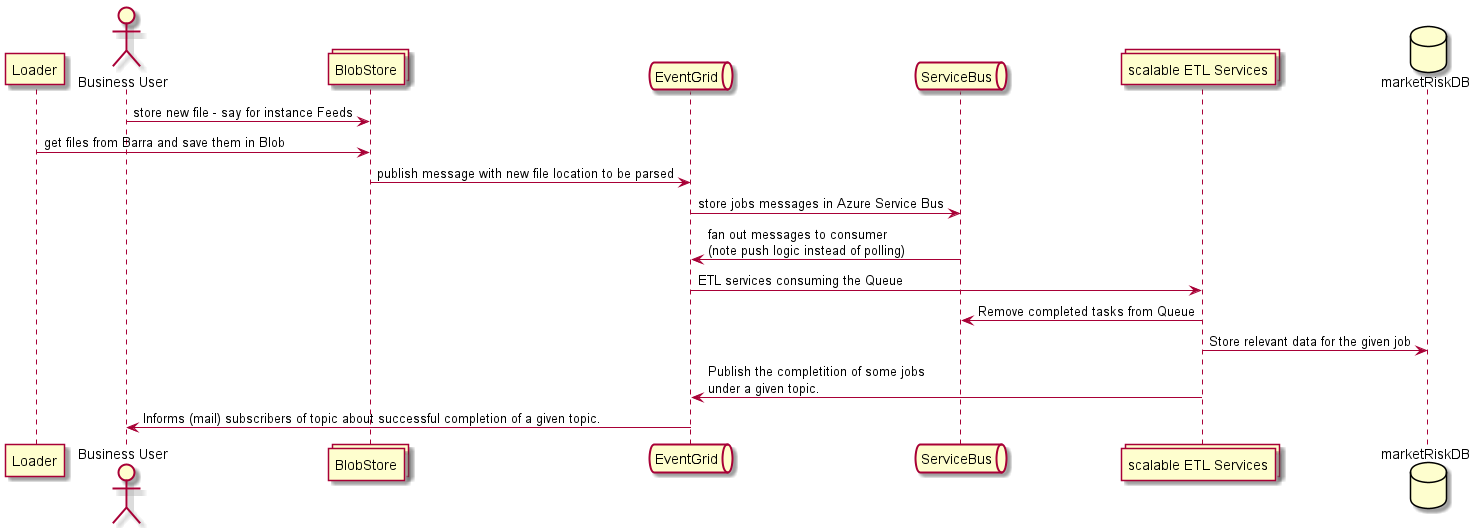

The diagram above was rendered by PlantUML. Its source (embedded in the PNG):
@startuml

''''''''''''''''''''''''''''''''''''''''''''''''''''''''''''''''
'
' Object Definition
' - note that the elements below have to respect the order 
' - through which they will be triggered in the activity diagram
' - such that everything is well visible
'
''''''''''''''''''''''''''''''''''''''''''''''''''''''''''''''''

participant     Loader               as BarraLoader
actor           BusinessUser         as "Business User"

collections     BlobStore            as BlobStore

queue           EventGrid            as EventGrid
queue           ServiceBus           as ServiceBus
collections     ETL                  as "scalable ETL Services"
database        marketRiskDB         as marketRiskDB


''''''''''''''''''''''''''''''''''''''''''''''''''''''''''''''''
'
' Activity Diagram
'
''''''''''''''''''''''''''''''''''''''''''''''''''''''''''''''''

BusinessUser -> BlobStore : store new file - say for instance Feeds
BarraLoader  -> BlobStore : get files from Barra and save them in Blob

BlobStore    -> EventGrid  : publish message with new file location to be parsed
EventGrid    -> ServiceBus : store jobs messages in Azure Service Bus
ServiceBus   -> EventGrid  : fan out messages to consumer \n(note push logic instead of polling)


EventGrid      -> ETL          : ETL services consuming the Queue
ETL            -> ServiceBus   : Remove completed tasks from Queue
ETL            -> marketRiskDB : Store relevant data for the given job

ETL            -> EventGrid    : Publish the completition of some jobs \nunder a given topic.

EventGrid      -> BusinessUser : Informs (mail) subscribers of topic about successful completion of a given topic.
@enduml